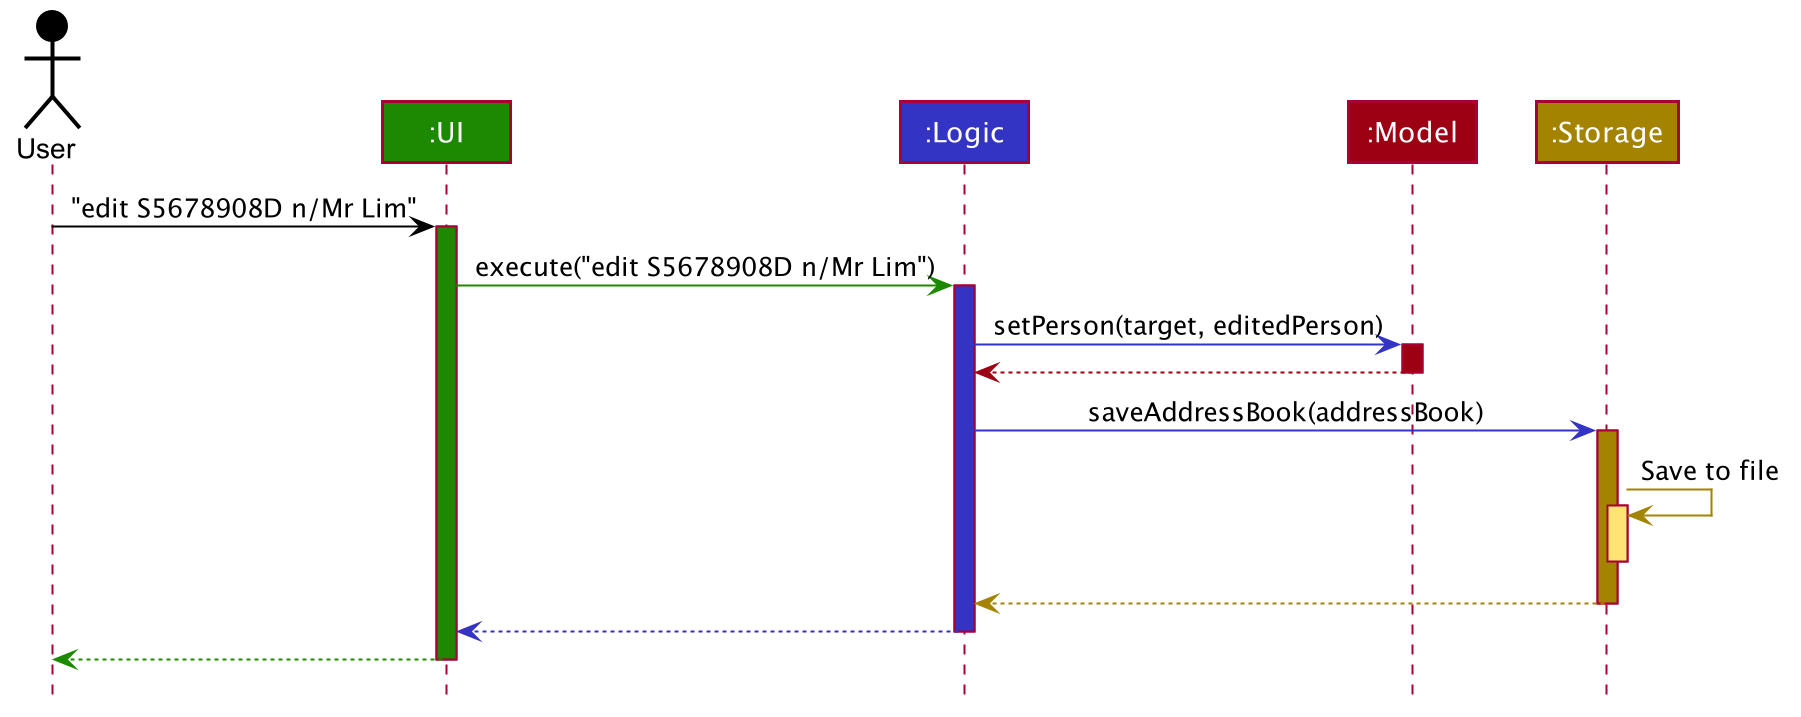

The diagram above was rendered by PlantUML. Its source (embedded in the PNG):
@startuml








skinparam BackgroundColor #FFFFFFF

skinparam Shadowing false

skinparam Class {
    FontColor #FFFFFF
    BorderThickness 1
    BorderColor #FFFFFF
    StereotypeFontColor #FFFFFF
    FontName Arial
}

skinparam Actor {
    BorderColor #000000
    Color #000000
    FontName Arial
}

skinparam Sequence {
    MessageAlign center
    BoxFontSize 15
    BoxPadding 0
    BoxFontColor #FFFFFF
    FontName Arial
}

skinparam Participant {
    FontColor #FFFFFFF
    Padding 20
}

skinparam MinClassWidth 50
skinparam ParticipantPadding 10
skinparam Shadowing false
skinparam DefaultTextAlignment center
skinparam packageStyle Rectangle

hide footbox
hide members
hide circle

Actor User as user #000000
Participant ":UI" as ui #1D8900
Participant ":Logic" as logic #3333C4
Participant ":Model" as model #9D0012
Participant ":Storage" as storage #A38300

user -[#000000]> ui : "edit S5678908D n/Mr Lim"
activate ui #1D8900

ui -[#1D8900]> logic : execute("edit S5678908D n/Mr Lim")
activate logic #3333C4

logic -[#3333C4]> model : setPerson(target, editedPerson)
activate model #9D0012

model -[#9D0012]-> logic
deactivate model

logic -[#3333C4]> storage : saveAddressBook(addressBook)
activate storage #A38300

storage -[#A38300]> storage : Save to file
activate storage #FFE374
deactivate storage

storage --[#A38300]> logic
deactivate storage

logic --[#3333C4]> ui
deactivate logic

ui--[#1D8900]> user
deactivate ui
@enduml